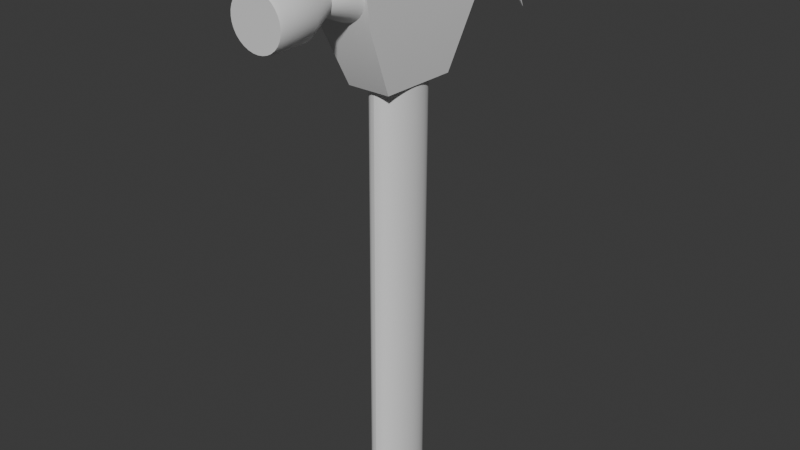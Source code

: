 # Source: hammer.blend  (saved by Blender 4.0.36; exported with 4.5.12 LTS)
import bpy
from mathutils import Matrix  # noqa: F401  (used for matrix-valued properties, if any)

bpy.ops.wm.read_factory_settings(use_empty=True)
scene = bpy.context.scene
scene.name = 'Scene'

# ---- collections
col_collection = bpy.data.collections.new('Collection'); scene.collection.children.link(col_collection)

# ---- materials (node trees are filled in below, after node groups)
mat_material = bpy.data.materials.new('Material')
mat_material.alpha_threshold = 0.0
mat_material.use_transparent_shadow = False
mat_material.roughness = 0.5
mat_material.line_color = (0.0, 0.0, 0.0, 1.0)

# ---- node groups
ng_auto_smooth = bpy.data.node_groups.new('Auto Smooth', 'GeometryNodeTree')
_s = ng_auto_smooth.interface.new_socket(name='Geometry', in_out='OUTPUT', socket_type='NodeSocketGeometry')
_s = ng_auto_smooth.interface.new_socket(name='Geometry', in_out='INPUT', socket_type='NodeSocketGeometry')
_s = ng_auto_smooth.interface.new_socket(name='Angle', in_out='INPUT', socket_type='NodeSocketFloat')
_s.subtype = 'ANGLE'
_s.min_value = 0.0
_s.max_value = 3.142
ng_auto_smooth.is_modifier = True
_N = ng_auto_smooth.nodes; _L = ng_auto_smooth.links
n0 = _N.new('NodeGroupOutput'); n0.name = 'Group Output'; n0.location = (480, -100)
n1 = _N.new('NodeGroupInput'); n1.name = 'Group Input'; n1.location = (-420, -300)
n2 = _N.new('NodeGroupInput'); n2.name = 'Group Input.001'; n2.location = (-60, -100)
n3 = _N.new('GeometryNodeSetShadeSmooth'); n3.name = 'Set Shade Smooth'; n3.location = (120, -100)
n3.domain = 'EDGE'
n4 = _N.new('GeometryNodeSetShadeSmooth'); n4.name = 'Set Shade Smooth.001'; n4.location = (300, -100)
n5 = _N.new('GeometryNodeInputMeshEdgeAngle'); n5.name = 'Edge Angle'; n5.location = (-420, -220)
n6 = _N.new('GeometryNodeInputEdgeSmooth'); n6.name = 'Is Edge Smooth'; n6.location = (-60, -160)
n7 = _N.new('GeometryNodeInputShadeSmooth'); n7.name = 'Is Face Smooth'; n7.location = (-240, -340)
n8 = _N.new('FunctionNodeBooleanMath'); n8.name = 'Boolean Math'; n8.location = (-60, -220)
n9 = _N.new('FunctionNodeCompare'); n9.name = 'Compare'; n9.location = (-240, -180)
n9.operation = 'LESS_EQUAL'
_L.new(n5.outputs[0], n9.inputs[0])
_L.new(n4.outputs[0], n0.inputs[0])
_L.new(n1.outputs[1], n9.inputs[1])
_L.new(n9.outputs[0], n8.inputs[0])
_L.new(n7.outputs[0], n8.inputs[1])
_L.new(n2.outputs[0], n3.inputs[0])
_L.new(n6.outputs[0], n3.inputs[1])
_L.new(n3.outputs[0], n4.inputs[0])
_L.new(n8.outputs[0], n3.inputs[2])
n0.is_active_output = True

# ---- material node trees
mat_material.use_nodes = True; mat_material.node_tree.nodes.clear()
_N = mat_material.node_tree.nodes; _L = mat_material.node_tree.links
n0 = _N.new('ShaderNodeOutputMaterial'); n0.name = 'Material Output'; n0.location = (300, 300)
n1 = _N.new('ShaderNodeBsdfPrincipled'); n1.name = 'Principled BSDF'; n1.location = (10, 300)
n1.inputs[3].default_value = 1.45
_L.new(n1.outputs[0], n0.inputs[0])
n0.is_active_output = True

# ---- world
world_world = bpy.data.worlds.new('World'); scene.world = world_world
world_world.use_nodes = True; world_world.node_tree.nodes.clear()
_N = world_world.node_tree.nodes; _L = world_world.node_tree.links
n0 = _N.new('ShaderNodeOutputWorld'); n0.name = 'World Output'; n0.location = (300, 300)
n1 = _N.new('ShaderNodeBackground'); n1.name = 'Background'; n1.location = (10, 300)
n1.inputs[0].default_value = (0.05088, 0.05088, 0.05088, 1.0)
_L.new(n1.outputs[0], n0.inputs[0])
n0.is_active_output = True
world_world.color = (0.05088, 0.05088, 0.05088)
world_world.use_sun_shadow = False
world_world.sun_shadow_jitter_overblur = 0.0

# ---- meshes
me_cylinder = bpy.data.meshes.new('Cylinder')
me_cylinder.from_pydata([(0.0, 0.1002, -0.1233), (-0.005102, 0.1002, 0.0664), (0.01954, 0.09826, -0.1233), (0.01445, 0.09826, 0.06648), (0.03834, 0.09255, -0.1233), (0.03325, 0.09255, 0.06657), (0.05566, 0.0833, -0.1233), (0.05058, 0.0833, 0.06664), (0.07084, 0.07084, -0.1233), (0.06576, 0.07084, 0.06671), (0.0833, 0.05566, -0.1233), (0.07823, 0.05566, 0.06676), (0.09255, 0.03834, -0.1233), (0.08749, 0.03834, 0.0668), (0.09826, 0.01954, -0.1233), (0.09319, 0.01954, 0.06683), (0.1002, 4.449e-17, -0.1233), (0.09512, -2.478e-09, 0.06684), (0.09826, -0.01954, -0.1233), (0.09319, -0.01954, 0.06683), (0.09255, -0.03834, -0.1233), (0.08749, -0.03834, 0.0668), (0.0833, -0.05566, -0.1233), (0.07823, -0.05566, 0.06676), (0.07084, -0.07084, -0.1233), (0.06576, -0.07084, 0.06671), (0.05566, -0.0833, -0.1233), (0.05058, -0.0833, 0.06664), (0.03834, -0.09255, -0.1233), (0.03325, -0.09255, 0.06657), (0.01954, -0.09826, -0.1233), (0.01445, -0.09826, 0.06648), (0.0, -0.1002, -0.1233), (-0.005102, -0.1002, 0.0664), (-0.01954, -0.09826, -0.1233), (-0.02465, -0.09826, 0.06631), (-0.03834, -0.09255, -0.1233), (-0.04345, -0.09255, 0.06623), (-0.05566, -0.0833, -0.1233), (-0.06078, -0.0833, 0.06616), (-0.07084, -0.07084, -0.1233), (-0.07597, -0.07084, 0.06609), (-0.0833, -0.05566, -0.1233), (-0.08843, -0.05566, 0.06603), (-0.09255, -0.03834, -0.1233), (-0.09769, -0.03834, 0.06599), (-0.09826, -0.01954, -0.1233), (-0.1034, -0.01954, 0.06597), (-0.1002, -4.449e-17, -0.1233), (-0.1053, -2.516e-09, 0.06596), (-0.09826, 0.01954, -0.1233), (-0.1034, 0.01954, 0.06597), (-0.09255, 0.03834, -0.1233), (-0.09769, 0.03834, 0.06599), (-0.0833, 0.05566, -0.1233), (-0.08843, 0.05566, 0.06603), (-0.07084, 0.07084, -0.1233), (-0.07597, 0.07084, 0.06609), (-0.05566, 0.0833, -0.1233), (-0.06078, 0.0833, 0.06616), (-0.03834, 0.09255, -0.1233), (-0.04345, 0.09255, 0.06623), (-0.01954, 0.09826, -0.1233), (-0.02465, 0.09826, 0.06631), (-0.002874, 0.05113, -0.03205), (0.007105, 0.05015, -0.032), (0.0167, 0.04724, -0.03196), (0.02554, 0.04251, -0.03192), (0.0333, 0.03616, -0.03189), (0.03966, 0.02841, -0.03186), (0.04438, 0.01957, -0.03184), (0.0473, 0.009975, -0.03183), (0.04828, -7.127e-10, -0.03182), (0.0473, -0.009975, -0.03183), (0.04438, -0.01957, -0.03184), (0.03966, -0.02841, -0.03186), (0.0333, -0.03616, -0.03189), (0.02554, -0.04251, -0.03192), (0.0167, -0.04724, -0.03196), (0.007105, -0.05015, -0.032), (-0.002874, -0.05113, -0.03205), (-0.01285, -0.05015, -0.03209), (-0.02245, -0.04724, -0.03213), (-0.03129, -0.04251, -0.03217), (-0.03904, -0.03616, -0.03221), (-0.04541, -0.02841, -0.03223), (-0.05013, -0.01957, -0.03225), (-0.05304, -0.009975, -0.03227), (-0.05403, -7.323e-10, -0.03227), (-0.05304, 0.009975, -0.03227), (-0.05013, 0.01957, -0.03225), (-0.04541, 0.02841, -0.03223), (-0.03904, 0.03616, -0.03221), (-0.03129, 0.04251, -0.03217), (-0.02245, 0.04724, -0.03213), (-0.01285, 0.05015, -0.03209), (0.01489, 0.09826, 0.1732), (-0.004658, 0.1002, 0.1731), (0.03369, 0.09255, 0.1733), (0.05102, 0.0833, 0.1734), (0.06621, 0.07084, 0.1734), (0.07867, 0.05566, 0.1735), (0.08793, 0.03834, 0.1735), (0.09364, 0.01954, 0.1736), (0.09556, -2.26e-09, 0.1736), (0.09364, -0.01954, 0.1736), (0.08793, -0.03834, 0.1735), (0.07867, -0.05566, 0.1735), (0.06621, -0.07084, 0.1734), (0.05102, -0.0833, 0.1734), (0.03369, -0.09255, 0.1733), (0.01489, -0.09826, 0.1732), (-0.004658, -0.1002, 0.1731), (-0.02421, -0.09826, 0.173), (-0.04301, -0.09255, 0.173), (-0.06034, -0.0833, 0.1729), (-0.07552, -0.07084, 0.1728), (-0.08799, -0.05566, 0.1728), (-0.09725, -0.03834, 0.1727), (-0.103, -0.01954, 0.1727), (-0.1049, -2.299e-09, 0.1727), (-0.103, 0.01954, 0.1727), (-0.09725, 0.03834, 0.1727), (-0.08799, 0.05566, 0.1728), (-0.07552, 0.07084, 0.1728), (-0.06034, 0.0833, 0.1729), (-0.04301, 0.09255, 0.173), (-0.02421, 0.09826, 0.173), (0.01386, 0.09335, 0.1876), (-0.004721, 0.09518, 0.1875), (0.03172, 0.08793, 0.1877), (0.04818, 0.07914, 0.1877), (0.06261, 0.0673, 0.1878), (0.07445, 0.05288, 0.1878), (0.08325, 0.03642, 0.1879), (0.08867, 0.01857, 0.1879), (0.0905, -2.087e-09, 0.1879), (0.08867, -0.01857, 0.1879), (0.08325, -0.03642, 0.1879), (0.07445, -0.05288, 0.1878), (0.06261, -0.0673, 0.1878), (0.04818, -0.07914, 0.1877), (0.03172, -0.08793, 0.1877), (0.01386, -0.09335, 0.1876), (-0.004721, -0.09518, 0.1875), (-0.0233, -0.09335, 0.1874), (-0.04116, -0.08793, 0.1873), (-0.05762, -0.07914, 0.1873), (-0.07205, -0.0673, 0.1872), (-0.08389, -0.05288, 0.1872), (-0.09269, -0.03642, 0.1871), (-0.09811, -0.01857, 0.1871), (-0.09994, -2.124e-09, 0.1871), (-0.09811, 0.01857, 0.1871), (-0.09269, 0.03642, 0.1871), (-0.08389, 0.05288, 0.1872), (-0.07205, 0.0673, 0.1872), (-0.05762, 0.07914, 0.1873), (-0.04116, 0.08793, 0.1873), (-0.0233, 0.09335, 0.1874), (0.09004, -0.1045, -0.5714), (-0.3545, -0.08551, -0.4675), (0.08809, -0.101, -0.1049), (-0.3468, -0.07997, -0.2088), (0.09004, 0.1038, -0.5714), (-0.3545, 0.08474, -0.4675), (0.09351, 0.09908, -0.1051), (-0.3468, 0.0792, -0.2088), (-0.1336, -0.1045, -0.5661), (-0.1024, 0.1038, -0.1181), (-0.1024, -0.1045, -0.1181), (-0.1336, 0.1038, -0.5661), (-0.3545, -0.0003848, -0.4675), (0.1039, -0.0003847, -0.1053), (-0.3468, -0.0003847, -0.2088), (0.09004, -0.0003848, -0.5714), (-0.1336, -0.0003848, -0.5661), (-0.1024, -0.0003847, -0.1181), (0.09004, -0.0003848, -0.5714), (0.09004, -0.1045, -0.5714), (-0.1336, -0.1045, -0.5661), (0.09004, 0.1038, -0.5714), (-0.1336, 0.1038, -0.5661), (-0.1336, -0.0003848, -0.5661), (-0.1542, 0.06206, -0.84), (-0.1753, 0.06206, -0.8313), (-0.1542, 0.04133, -0.84), (-0.1753, 0.04133, -0.8313), (0.09004, -0.0003848, -0.5714), (0.09004, -0.1045, -0.5714), (-0.1336, -0.1045, -0.5661), (-0.1336, -0.0003848, -0.5661), (-0.1541, -0.04175, -0.8395), (-0.1541, -0.06318, -0.8395), (-0.1754, -0.06318, -0.8306), (-0.1754, -0.04175, -0.8306), (-0.1232, -0.02107, -0.6991), (-0.1232, -0.08387, -0.6991), (-0.000672, -0.08387, -0.7062), (-0.000672, -0.02107, -0.7062), (-0.1231, 0.02047, -0.6995), (-0.0007506, 0.02047, -0.7064), (-0.0007506, 0.08292, -0.7064), (-0.1231, 0.08292, -0.6995), (-0.2539, 0.05208, -0.8864), (-0.2547, 0.05208, -0.886), (-0.2539, 0.05131, -0.8864), (-0.2547, 0.05131, -0.886), (-0.2539, -0.05207, -0.8858), (-0.2539, -0.05286, -0.8858), (-0.2547, -0.05286, -0.8854), (-0.2547, -0.05207, -0.8854)], [], [(64, 1, 3, 65), (65, 3, 5, 66), (66, 5, 7, 67), (67, 7, 9, 68), (68, 9, 11, 69), (69, 11, 13, 70), (70, 13, 15, 71), (71, 15, 17, 72), (72, 17, 19, 73), (73, 19, 21, 74), (74, 21, 23, 75), (75, 23, 25, 76), (76, 25, 27, 77), (77, 27, 29, 78), (78, 29, 31, 79), (79, 31, 33, 80), (80, 33, 35, 81), (81, 35, 37, 82), (82, 37, 39, 83), (83, 39, 41, 84), (84, 41, 43, 85), (85, 43, 45, 86), (86, 45, 47, 87), (87, 47, 49, 88), (88, 49, 51, 89), (89, 51, 53, 90), (90, 53, 55, 91), (91, 55, 57, 92), (92, 57, 59, 93), (93, 59, 61, 94), (35, 33, 112, 113), (94, 61, 63, 95), (95, 63, 1, 64), (0, 2, 4, 6, 8, 10, 12, 14, 16, 18, 20, 22, 24, 26, 28, 30, 32, 34, 36, 38, 40, 42, 44, 46, 48, 50, 52, 54, 56, 58, 60, 62), (62, 95, 64, 0), (60, 94, 95, 62), (58, 93, 94, 60), (56, 92, 93, 58), (54, 91, 92, 56), (52, 90, 91, 54), (50, 89, 90, 52), (48, 88, 89, 50), (46, 87, 88, 48), (44, 86, 87, 46), (42, 85, 86, 44), (40, 84, 85, 42), (38, 83, 84, 40), (36, 82, 83, 38), (34, 81, 82, 36), (32, 80, 81, 34), (30, 79, 80, 32), (28, 78, 79, 30), (26, 77, 78, 28), (24, 76, 77, 26), (22, 75, 76, 24), (20, 74, 75, 22), (18, 73, 74, 20), (16, 72, 73, 18), (14, 71, 72, 16), (12, 70, 71, 14), (10, 69, 70, 12), (8, 68, 69, 10), (6, 67, 68, 8), (4, 66, 67, 6), (2, 65, 66, 4), (0, 64, 65, 2), (121, 120, 152, 153), (53, 51, 121, 122), (9, 7, 99, 100), (27, 25, 108, 109), (45, 43, 117, 118), (63, 61, 126, 127), (19, 17, 104, 105), (37, 35, 113, 114), (55, 53, 122, 123), (11, 9, 100, 101), (29, 27, 109, 110), (47, 45, 118, 119), (3, 1, 97, 96), (1, 63, 127, 97), (21, 19, 105, 106), (39, 37, 114, 115), (57, 55, 123, 124), (13, 11, 101, 102), (31, 29, 110, 111), (49, 47, 119, 120), (5, 3, 96, 98), (23, 21, 106, 107), (41, 39, 115, 116), (59, 57, 124, 125), (15, 13, 102, 103), (33, 31, 111, 112), (51, 49, 120, 121), (7, 5, 98, 99), (25, 23, 107, 108), (43, 41, 116, 117), (61, 59, 125, 126), (17, 15, 103, 104), (128, 129, 159, 158, 157, 156, 155, 154, 153, 152, 151, 150, 149, 148, 147, 146, 145, 144, 143, 142, 141, 140, 139, 138, 137, 136, 135, 134, 133, 132, 131, 130), (108, 107, 139, 140), (122, 121, 153, 154), (109, 108, 140, 141), (123, 122, 154, 155), (110, 109, 141, 142), (96, 97, 129, 128), (124, 123, 155, 156), (111, 110, 142, 143), (98, 96, 128, 130), (125, 124, 156, 157), (112, 111, 143, 144), (99, 98, 130, 131), (126, 125, 157, 158), (113, 112, 144, 145), (100, 99, 131, 132), (127, 126, 158, 159), (114, 113, 145, 146), (101, 100, 132, 133), (97, 127, 159, 129), (115, 114, 146, 147), (102, 101, 133, 134), (116, 115, 147, 148), (103, 102, 134, 135), (117, 116, 148, 149), (104, 103, 135, 136), (118, 117, 149, 150), (105, 104, 136, 137), (119, 118, 150, 151), (106, 105, 137, 138), (120, 119, 151, 152), (107, 106, 138, 139), (175, 164, 166, 173), (177, 173, 166, 169), (169, 166, 164, 171), (172, 161, 163, 174), (168, 160, 162, 170), (164, 175, 178, 181), (172, 176, 168, 161), (161, 168, 170, 163), (167, 169, 171, 165), (174, 177, 169, 167), (163, 170, 177, 174), (165, 171, 176, 172), (168, 176, 183, 180), (165, 172, 174, 167), (170, 162, 173, 177), (160, 175, 173, 162), (183, 178, 188, 191), (201, 200, 187, 186), (160, 168, 180, 179), (175, 160, 179, 178), (171, 164, 181, 182), (176, 171, 182, 183), (186, 187, 207, 206), (202, 201, 186, 184), (203, 202, 184, 185), (200, 203, 185, 187), (197, 196, 195, 194), (178, 179, 189, 188), (180, 183, 191, 190), (179, 180, 190, 189), (192, 193, 209, 208), (199, 198, 193, 192), (196, 199, 192, 195), (198, 197, 194, 193), (189, 190, 197, 198), (191, 188, 199, 196), (188, 189, 198, 199), (190, 191, 196, 197), (183, 182, 203, 200), (182, 181, 202, 203), (181, 178, 201, 202), (178, 183, 200, 201), (205, 204, 206, 207), (211, 208, 209, 210), (184, 186, 206, 204), (195, 192, 208, 211), (193, 194, 210, 209), (187, 185, 205, 207), (185, 184, 204, 205), (194, 195, 211, 210)])
me_cylinder.polygons.foreach_set('use_smooth', [True] * 180)
_uv = me_cylinder.uv_layers.new(name='UVMap')
_uv.uv.foreach_set('vector', [1.0, 0.75, 1.0, 1.0, 0.9688, 1.0, 0.9688, 0.75, 0.9688, 0.75, 0.9688, 1.0, 0.9375, 1.0, 0.9375, 0.75, 0.9375, 0.75, 0.9375, 1.0, 0.9062, 1.0, 0.9062, 0.75, 0.9062, 0.75, 0.9062, 1.0, 0.875, 1.0, 0.875, 0.75, 0.875, 0.75, 0.875, 1.0, 0.8438, 1.0, 0.8438, 0.75, 0.8438, 0.75, 0.8438, 1.0, 0.8125, 1.0, 0.8125, 0.75, 0.8125, 0.75, 0.8125, 1.0, 0.7812, 1.0, 0.7812, 0.75, 0.7812, 0.75, 0.7812, 1.0, 0.75, 1.0, 0.75, 0.75, 0.75, 0.75, 0.75, 1.0, 0.7188, 1.0, 0.7188, 0.75, 0.7188, 0.75, 0.7188, 1.0, 0.6875, 1.0, 0.6875, 0.75, 0.6875, 0.75, 0.6875, 1.0, 0.6562, 1.0, 0.6562, 0.75, 0.6562, 0.75, 0.6562, 1.0, 0.625, 1.0, 0.625, 0.75, 0.625, 0.75, 0.625, 1.0, 0.5938, 1.0, 0.5938, 0.75, 0.5938, 0.75, 0.5938, 1.0, 0.5625, 1.0, 0.5625, 0.75, 0.5625, 0.75, 0.5625, 1.0, 0.5312, 1.0, 0.5312, 0.75, 0.5312, 0.75, 0.5312, 1.0, 0.5, 1.0, 0.5, 0.75, 0.5, 0.75, 0.5, 1.0, 0.4688, 1.0, 0.4688, 0.75, 0.4688, 0.75, 0.4688, 1.0, 0.4375, 1.0, 0.4375, 0.75, 0.4375, 0.75, 0.4375, 1.0, 0.4062, 1.0, 0.4062, 0.75, 0.4062, 0.75, 0.4062, 1.0, 0.375, 1.0, 0.375, 0.75, 0.375, 0.75, 0.375, 1.0, 0.3438, 1.0, 0.3438, 0.75, 0.3438, 0.75, 0.3438, 1.0, 0.3125, 1.0, 0.3125, 0.75, 0.3125, 0.75, 0.3125, 1.0, 0.2812, 1.0, 0.2812, 0.75, 0.2812, 0.75, 0.2812, 1.0, 0.25, 1.0, 0.25, 0.75, 0.25, 0.75, 0.25, 1.0, 0.2188, 1.0, 0.2188, 0.75, 0.2188, 0.75, 0.2188, 1.0, 0.1875, 1.0, 0.1875, 0.75, 0.1875, 0.75, 0.1875, 1.0, 0.1562, 1.0, 0.1562, 0.75, 0.1562, 0.75, 0.1562, 1.0, 0.125, 1.0, 0.125, 0.75, 0.125, 0.75, 0.125, 1.0, 0.09375, 1.0, 0.09375, 0.75, 0.09375, 0.75, 0.09375, 1.0, 0.0625, 1.0, 0.0625, 0.75, 0.4688, 1.0, 0.5, 1.0, 0.5, 1.0, 0.4688, 1.0, 0.0625, 0.75, 0.0625, 1.0, 0.03125, 1.0, 0.03125, 0.75, 0.03125, 0.75, 0.03125, 1.0, 0.0, 1.0, 0.0, 0.75, 0.75, 0.49, 0.7968, 0.4854, 0.8418, 0.4717, 0.8833, 0.4496, 0.9197, 0.4197, 0.9496, 0.3833, 0.9717, 0.3418, 0.9854, 0.2968, 0.99, 0.25, 0.9854, 0.2032, 0.9717, 0.1582, 0.9496, 0.1167, 0.9197, 0.08029, 0.8833, 0.05045, 0.8418, 0.02827, 0.7968, 0.01461, 0.75, 0.01, 0.7032, 0.01461, 0.6582, 0.02827, 0.6167, 0.05045, 0.5803, 0.08029, 0.5504, 0.1167, 0.5283, 0.1582, 0.5146, 0.2032, 0.51, 0.25, 0.5146, 0.2968, 0.5283, 0.3418, 0.5504, 0.3833, 0.5803, 0.4197, 0.6167, 0.4496, 0.6582, 0.4717, 0.7032, 0.4854, 0.03125, 0.5, 0.03125, 0.75, 0.0, 0.75, 0.0, 0.5, 0.0625, 0.5, 0.0625, 0.75, 0.03125, 0.75, 0.03125, 0.5, 0.09375, 0.5, 0.09375, 0.75, 0.0625, 0.75, 0.0625, 0.5, 0.125, 0.5, 0.125, 0.75, 0.09375, 0.75, 0.09375, 0.5, 0.1562, 0.5, 0.1562, 0.75, 0.125, 0.75, 0.125, 0.5, 0.1875, 0.5, 0.1875, 0.75, 0.1562, 0.75, 0.1562, 0.5, 0.2188, 0.5, 0.2188, 0.75, 0.1875, 0.75, 0.1875, 0.5, 0.25, 0.5, 0.25, 0.75, 0.2188, 0.75, 0.2188, 0.5, 0.2812, 0.5, 0.2812, 0.75, 0.25, 0.75, 0.25, 0.5, 0.3125, 0.5, 0.3125, 0.75, 0.2812, 0.75, 0.2812, 0.5, 0.3438, 0.5, 0.3438, 0.75, 0.3125, 0.75, 0.3125, 0.5, 0.375, 0.5, 0.375, 0.75, 0.3438, 0.75, 0.3438, 0.5, 0.4062, 0.5, 0.4062, 0.75, 0.375, 0.75, 0.375, 0.5, 0.4375, 0.5, 0.4375, 0.75, 0.4062, 0.75, 0.4062, 0.5, 0.4688, 0.5, 0.4688, 0.75, 0.4375, 0.75, 0.4375, 0.5, 0.5, 0.5, 0.5, 0.75, 0.4688, 0.75, 0.4688, 0.5, 0.5312, 0.5, 0.5312, 0.75, 0.5, 0.75, 0.5, 0.5, 0.5625, 0.5, 0.5625, 0.75, 0.5312, 0.75, 0.5312, 0.5, 0.5938, 0.5, 0.5938, 0.75, 0.5625, 0.75, 0.5625, 0.5, 0.625, 0.5, 0.625, 0.75, 0.5938, 0.75, 0.5938, 0.5, 0.6562, 0.5, 0.6562, 0.75, 0.625, 0.75, 0.625, 0.5, 0.6875, 0.5, 0.6875, 0.75, 0.6562, 0.75, 0.6562, 0.5, 0.7188, 0.5, 0.7188, 0.75, 0.6875, 0.75, 0.6875, 0.5, 0.75, 0.5, 0.75, 0.75, 0.7188, 0.75, 0.7188, 0.5, 0.7812, 0.5, 0.7812, 0.75, 0.75, 0.75, 0.75, 0.5, 0.8125, 0.5, 0.8125, 0.75, 0.7812, 0.75, 0.7812, 0.5, 0.8438, 0.5, 0.8438, 0.75, 0.8125, 0.75, 0.8125, 0.5, 0.875, 0.5, 0.875, 0.75, 0.8438, 0.75, 0.8438, 0.5, 0.9062, 0.5, 0.9062, 0.75, 0.875, 0.75, 0.875, 0.5, 0.9375, 0.5, 0.9375, 0.75, 0.9062, 0.75, 0.9062, 0.5, 0.9688, 0.5, 0.9688, 0.75, 0.9375, 0.75, 0.9375, 0.5, 1.0, 0.5, 1.0, 0.75, 0.9688, 0.75, 0.9688, 0.5, 0.2188, 1.0, 0.25, 1.0, 0.25, 1.0, 0.2188, 1.0, 0.1875, 1.0, 0.2188, 1.0, 0.2188, 1.0, 0.1875, 1.0, 0.875, 1.0, 0.9062, 1.0, 0.9062, 1.0, 0.875, 1.0, 0.5938, 1.0, 0.625, 1.0, 0.625, 1.0, 0.5938, 1.0, 0.3125, 1.0, 0.3438, 1.0, 0.3438, 1.0, 0.3125, 1.0, 0.03125, 1.0, 0.0625, 1.0, 0.0625, 1.0, 0.03125, 1.0, 0.7188, 1.0, 0.75, 1.0, 0.75, 1.0, 0.7188, 1.0, 0.4375, 1.0, 0.4688, 1.0, 0.4688, 1.0, 0.4375, 1.0, 0.1562, 1.0, 0.1875, 1.0, 0.1875, 1.0, 0.1562, 1.0, 0.8438, 1.0, 0.875, 1.0, 0.875, 1.0, 0.8438, 1.0, 0.5625, 1.0, 0.5938, 1.0, 0.5938, 1.0, 0.5625, 1.0, 0.2812, 1.0, 0.3125, 1.0, 0.3125, 1.0, 0.2812, 1.0, 0.9688, 1.0, 1.0, 1.0, 1.0, 1.0, 0.9688, 1.0, 0.0, 1.0, 0.03125, 1.0, 0.03125, 1.0, 0.0, 1.0, 0.6875, 1.0, 0.7188, 1.0, 0.7188, 1.0, 0.6875, 1.0, 0.4062, 1.0, 0.4375, 1.0, 0.4375, 1.0, 0.4062, 1.0, 0.125, 1.0, 0.1562, 1.0, 0.1562, 1.0, 0.125, 1.0, 0.8125, 1.0, 0.8438, 1.0, 0.8438, 1.0, 0.8125, 1.0, 0.5312, 1.0, 0.5625, 1.0, 0.5625, 1.0, 0.5312, 1.0, 0.25, 1.0, 0.2812, 1.0, 0.2812, 1.0, 0.25, 1.0, 0.9375, 1.0, 0.9688, 1.0, 0.9688, 1.0, 0.9375, 1.0, 0.6562, 1.0, 0.6875, 1.0, 0.6875, 1.0, 0.6562, 1.0, 0.375, 1.0, 0.4062, 1.0, 0.4062, 1.0, 0.375, 1.0, 0.09375, 1.0, 0.125, 1.0, 0.125, 1.0, 0.09375, 1.0, 0.7812, 1.0, 0.8125, 1.0, 0.8125, 1.0, 0.7812, 1.0, 0.5, 1.0, 0.5312, 1.0, 0.5312, 1.0, 0.5, 1.0, 0.2188, 1.0, 0.25, 1.0, 0.25, 1.0, 0.2188, 1.0, 0.9062, 1.0, 0.9375, 1.0, 0.9375, 1.0, 0.9062, 1.0, 0.625, 1.0, 0.6562, 1.0, 0.6562, 1.0, 0.625, 1.0, 0.3438, 1.0, 0.375, 1.0, 0.375, 1.0, 0.3438, 1.0, 0.0625, 1.0, 0.09375, 1.0, 0.09375, 1.0, 0.0625, 1.0, 0.75, 1.0, 0.7812, 1.0, 0.7812, 1.0, 0.75, 1.0, 0.2968, 0.4854, 0.25, 0.49, 0.2032, 0.4854, 0.1582, 0.4717, 0.1167, 0.4496, 0.08029, 0.4197, 0.05045, 0.3833, 0.02827, 0.3418, 0.01461, 0.2968, 0.01, 0.25, 0.01461, 0.2032, 0.02827, 0.1582, 0.05045, 0.1167, 0.08029, 0.08029, 0.1167, 0.05045, 0.1582, 0.02827, 0.2032, 0.01461, 0.25, 0.01, 0.2968, 0.01461, 0.3418, 0.02827, 0.3833, 0.05045, 0.4197, 0.08029, 0.4496, 0.1167, 0.4717, 0.1582, 0.4854, 0.2032, 0.49, 0.25, 0.4854, 0.2968, 0.4717, 0.3418, 0.4496, 0.3833, 0.4197, 0.4197, 0.3833, 0.4496, 0.3418, 0.4717, 0.625, 1.0, 0.6562, 1.0, 0.6562, 1.0, 0.625, 1.0, 0.1875, 1.0, 0.2188, 1.0, 0.2188, 1.0, 0.1875, 1.0, 0.5938, 1.0, 0.625, 1.0, 0.625, 1.0, 0.5938, 1.0, 0.1562, 1.0, 0.1875, 1.0, 0.1875, 1.0, 0.1562, 1.0, 0.5625, 1.0, 0.5938, 1.0, 0.5938, 1.0, 0.5625, 1.0, 0.9688, 1.0, 1.0, 1.0, 1.0, 1.0, 0.9688, 1.0, 0.125, 1.0, 0.1562, 1.0, 0.1562, 1.0, 0.125, 1.0, 0.5312, 1.0, 0.5625, 1.0, 0.5625, 1.0, 0.5312, 1.0, 0.9375, 1.0, 0.9688, 1.0, 0.9688, 1.0, 0.9375, 1.0, 0.09375, 1.0, 0.125, 1.0, 0.125, 1.0, 0.09375, 1.0, 0.5, 1.0, 0.5312, 1.0, 0.5312, 1.0, 0.5, 1.0, 0.9062, 1.0, 0.9375, 1.0, 0.9375, 1.0, 0.9062, 1.0, 0.0625, 1.0, 0.09375, 1.0, 0.09375, 1.0, 0.0625, 1.0, 0.4688, 1.0, 0.5, 1.0, 0.5, 1.0, 0.4688, 1.0, 0.875, 1.0, 0.9062, 1.0, 0.9062, 1.0, 0.875, 1.0, 0.03125, 1.0, 0.0625, 1.0, 0.0625, 1.0, 0.03125, 1.0, 0.4375, 1.0, 0.4688, 1.0, 0.4688, 1.0, 0.4375, 1.0, 0.8438, 1.0, 0.875, 1.0, 0.875, 1.0, 0.8438, 1.0, 0.0, 1.0, 0.03125, 1.0, 0.03125, 1.0, 0.0, 1.0, 0.4062, 1.0, 0.4375, 1.0, 0.4375, 1.0, 0.4062, 1.0, 0.8125, 1.0, 0.8438, 1.0, 0.8438, 1.0, 0.8125, 1.0, 0.375, 1.0, 0.4062, 1.0, 0.4062, 1.0, 0.375, 1.0, 0.7812, 1.0, 0.8125, 1.0, 0.8125, 1.0, 0.7812, 1.0, 0.3438, 1.0, 0.375, 1.0, 0.375, 1.0, 0.3438, 1.0, 0.75, 1.0, 0.7812, 1.0, 0.7812, 1.0, 0.75, 1.0, 0.3125, 1.0, 0.3438, 1.0, 0.3438, 1.0, 0.3125, 1.0, 0.7188, 1.0, 0.75, 1.0, 0.75, 1.0, 0.7188, 1.0, 0.2812, 1.0, 0.3125, 1.0, 0.3125, 1.0, 0.2812, 1.0, 0.6875, 1.0, 0.7188, 1.0, 0.7188, 1.0, 0.6875, 1.0, 0.25, 1.0, 0.2812, 1.0, 0.2812, 1.0, 0.25, 1.0, 0.6562, 1.0, 0.6875, 1.0, 0.6875, 1.0, 0.6562, 1.0, 0.75, 0.5, 0.875, 0.5, 0.875, 0.75, 0.75, 0.75, 0.5, 0.875, 0.625, 0.875, 0.625, 1.0, 0.5, 1.0, 0.5, 0.0, 0.625, 0.0, 0.625, 0.25, 0.5, 0.25, 0.25, 0.5, 0.375, 0.5, 0.375, 0.75, 0.25, 0.75, 0.5, 0.5, 0.625, 0.5, 0.625, 0.75, 0.5, 0.75, 0.875, 0.5, 0.75, 0.5, 0.75, 0.5, 0.875, 0.5, 0.375, 0.375, 0.5, 0.375, 0.5, 0.5, 0.375, 0.5, 0.375, 0.5, 0.5, 0.5, 0.5, 0.75, 0.375, 0.75, 0.375, 0.0, 0.5, 0.0, 0.5, 0.25, 0.375, 0.25, 0.375, 0.875, 0.5, 0.875, 0.5, 1.0, 0.375, 1.0, 0.375, 0.75, 0.5, 0.75, 0.5, 0.875, 0.375, 0.875, 0.375, 0.25, 0.5, 0.25, 0.5, 0.375, 0.375, 0.375, 0.5, 0.5, 0.5, 0.375, 0.5, 0.375, 0.5, 0.5, 0.125, 0.5, 0.25, 0.5, 0.25, 0.75, 0.125, 0.75, 0.5, 0.75, 0.625, 0.75, 0.625, 0.875, 0.5, 0.875, 0.625, 0.5, 0.75, 0.5, 0.75, 0.75, 0.625, 0.75, 0.5, 0.375, 0.625, 0.375, 0.625, 0.375, 0.5, 0.375, 0.625, 0.375, 0.5, 0.375, 0.5, 0.375, 0.625, 0.375, 0.625, 0.5, 0.5, 0.5, 0.5, 0.5, 0.625, 0.5, 0.75, 0.5, 0.625, 0.5, 0.625, 0.5, 0.75, 0.5, 0.5, 0.25, 0.625, 0.25, 0.625, 0.25, 0.5, 0.25, 0.5, 0.375, 0.5, 0.25, 0.5, 0.25, 0.5, 0.375, 0.625, 0.375, 0.5, 0.375, 0.5, 0.375, 0.625, 0.375, 0.875, 0.5, 0.75, 0.5, 0.75, 0.5, 0.875, 0.5, 0.5, 0.25, 0.625, 0.25, 0.625, 0.25, 0.5, 0.25, 0.5, 0.375, 0.5, 0.25, 0.5, 0.25, 0.5, 0.375, 0.5, 0.5, 0.5, 0.375, 0.5, 0.375, 0.5, 0.5, 0.75, 0.5, 0.625, 0.5, 0.625, 0.5, 0.75, 0.5, 0.5, 0.5, 0.5, 0.375, 0.5, 0.375, 0.5, 0.5, 0.625, 0.5, 0.5, 0.5, 0.5, 0.5, 0.625, 0.5, 0.75, 0.5, 0.625, 0.5, 0.625, 0.5, 0.75, 0.5, 0.75, 0.5, 0.625, 0.5, 0.625, 0.5, 0.75, 0.5, 0.5, 0.375, 0.625, 0.375, 0.625, 0.375, 0.5, 0.375, 0.625, 0.5, 0.5, 0.5, 0.5, 0.5, 0.625, 0.5, 0.625, 0.5, 0.5, 0.5, 0.5, 0.5, 0.625, 0.5, 0.5, 0.375, 0.625, 0.375, 0.625, 0.375, 0.5, 0.375, 0.75, 0.5, 0.625, 0.5, 0.625, 0.5, 0.75, 0.5, 0.5, 0.5, 0.5, 0.375, 0.5, 0.375, 0.5, 0.5, 0.5, 0.375, 0.5, 0.25, 0.5, 0.25, 0.5, 0.375, 0.5, 0.25, 0.625, 0.25, 0.625, 0.25, 0.5, 0.25, 0.875, 0.5, 0.75, 0.5, 0.75, 0.5, 0.875, 0.5, 0.625, 0.375, 0.5, 0.375, 0.5, 0.375, 0.625, 0.375, 0.5, 0.25, 0.625, 0.25, 0.625, 0.375, 0.5, 0.375, 0.5, 0.375, 0.625, 0.375, 0.625, 0.5, 0.5, 0.5, 0.875, 0.5, 0.75, 0.5, 0.75, 0.5, 0.875, 0.5, 0.5, 0.375, 0.625, 0.375, 0.625, 0.375, 0.5, 0.375, 0.625, 0.5, 0.5, 0.5, 0.5, 0.5, 0.625, 0.5, 0.5, 0.375, 0.5, 0.25, 0.5, 0.25, 0.5, 0.375, 0.5, 0.25, 0.625, 0.25, 0.625, 0.25, 0.5, 0.25, 0.5, 0.5, 0.5, 0.375, 0.5, 0.375, 0.5, 0.5])
me_cylinder.materials.append(mat_material)
me_cylinder.update()
me_cylinder_001 = bpy.data.meshes.new('Cylinder.001')
me_cylinder_001.from_pydata([(7.096e-16, 0.1258, -0.2818), (5.845e-16, 0.1258, 0.2818), (0.009103, 0.1233, -0.2818), (0.009103, 0.1233, 0.2818), (0.01786, 0.1162, -0.2818), (0.01786, 0.1162, 0.2818), (0.02592, 0.1046, -0.2818), (0.02592, 0.1046, 0.2818), (0.03299, 0.08893, -0.2818), (0.03299, 0.08893, 0.2818), (0.0388, 0.06987, -0.2818), (0.0388, 0.06987, 0.2818), (0.04311, 0.04813, -0.2818), (0.04311, 0.04813, 0.2818), (0.04576, 0.02454, -0.2818), (0.04576, 0.02454, 0.2818), (0.04666, 7.423e-17, -0.2818), (0.04666, 7.423e-17, 0.2818), (0.04576, -0.02454, -0.2818), (0.04576, -0.02454, 0.2818), (0.04311, -0.04813, -0.2818), (0.04311, -0.04813, 0.2818), (0.0388, -0.06987, -0.2818), (0.0388, -0.06987, 0.2818), (0.03299, -0.08893, -0.2818), (0.03299, -0.08893, 0.2818), (0.02592, -0.1046, -0.2818), (0.02592, -0.1046, 0.2818), (0.01786, -0.1162, -0.2818), (0.01786, -0.1162, 0.2818), (0.009103, -0.1233, -0.2818), (0.009103, -0.1233, 0.2818), (-5.845e-16, -0.1258, -0.2818), (-7.096e-16, -0.1258, 0.2818), (-0.009103, -0.1233, -0.2818), (-0.009103, -0.1233, 0.2818), (-0.01786, -0.1162, -0.2818), (-0.01786, -0.1162, 0.2818), (-0.02592, -0.1046, -0.2818), (-0.02592, -0.1046, 0.2818), (-0.03299, -0.08893, -0.2818), (-0.03299, -0.08893, 0.2818), (-0.0388, -0.06987, -0.2818), (-0.0388, -0.06987, 0.2818), (-0.04311, -0.04813, -0.2818), (-0.04311, -0.04813, 0.2818), (-0.04576, -0.02454, -0.2818), (-0.04576, -0.02454, 0.2818), (-0.04666, -7.423e-17, -0.2818), (-0.04666, -7.423e-17, 0.2818), (-0.04576, 0.02454, -0.2818), (-0.04576, 0.02454, 0.2818), (-0.04311, 0.04813, -0.2818), (-0.04311, 0.04813, 0.2818), (-0.0388, 0.06987, -0.2818), (-0.0388, 0.06987, 0.2818), (-0.03299, 0.08893, -0.2818), (-0.03299, 0.08893, 0.2818), (-0.02592, 0.1046, -0.2818), (-0.02592, 0.1046, 0.2818), (-0.01786, 0.1162, -0.2818), (-0.01786, 0.1162, 0.2818), (-0.009103, 0.1233, -0.2818), (-0.009103, 0.1233, 0.2818)], [], [(0, 1, 3, 2), (2, 3, 5, 4), (4, 5, 7, 6), (6, 7, 9, 8), (8, 9, 11, 10), (10, 11, 13, 12), (12, 13, 15, 14), (14, 15, 17, 16), (16, 17, 19, 18), (18, 19, 21, 20), (20, 21, 23, 22), (22, 23, 25, 24), (24, 25, 27, 26), (26, 27, 29, 28), (28, 29, 31, 30), (30, 31, 33, 32), (32, 33, 35, 34), (34, 35, 37, 36), (36, 37, 39, 38), (38, 39, 41, 40), (40, 41, 43, 42), (42, 43, 45, 44), (44, 45, 47, 46), (46, 47, 49, 48), (48, 49, 51, 50), (50, 51, 53, 52), (52, 53, 55, 54), (54, 55, 57, 56), (56, 57, 59, 58), (58, 59, 61, 60), (3, 1, 63, 61, 59, 57, 55, 53, 51, 49, 47, 45, 43, 41, 39, 37, 35, 33, 31, 29, 27, 25, 23, 21, 19, 17, 15, 13, 11, 9, 7, 5), (60, 61, 63, 62), (62, 63, 1, 0), (0, 2, 4, 6, 8, 10, 12, 14, 16, 18, 20, 22, 24, 26, 28, 30, 32, 34, 36, 38, 40, 42, 44, 46, 48, 50, 52, 54, 56, 58, 60, 62)])
me_cylinder_001.polygons.foreach_set('use_smooth', [True] * 34)
_uv = me_cylinder_001.uv_layers.new(name='UVMap')
_uv.uv.foreach_set('vector', [1.0, 0.5, 1.0, 1.0, 0.9688, 1.0, 0.9688, 0.5, 0.9688, 0.5, 0.9688, 1.0, 0.9375, 1.0, 0.9375, 0.5, 0.9375, 0.5, 0.9375, 1.0, 0.9062, 1.0, 0.9062, 0.5, 0.9062, 0.5, 0.9062, 1.0, 0.875, 1.0, 0.875, 0.5, 0.875, 0.5, 0.875, 1.0, 0.8438, 1.0, 0.8438, 0.5, 0.8438, 0.5, 0.8438, 1.0, 0.8125, 1.0, 0.8125, 0.5, 0.8125, 0.5, 0.8125, 1.0, 0.7812, 1.0, 0.7812, 0.5, 0.7812, 0.5, 0.7812, 1.0, 0.75, 1.0, 0.75, 0.5, 0.75, 0.5, 0.75, 1.0, 0.7188, 1.0, 0.7188, 0.5, 0.7188, 0.5, 0.7188, 1.0, 0.6875, 1.0, 0.6875, 0.5, 0.6875, 0.5, 0.6875, 1.0, 0.6562, 1.0, 0.6562, 0.5, 0.6562, 0.5, 0.6562, 1.0, 0.625, 1.0, 0.625, 0.5, 0.625, 0.5, 0.625, 1.0, 0.5938, 1.0, 0.5938, 0.5, 0.5938, 0.5, 0.5938, 1.0, 0.5625, 1.0, 0.5625, 0.5, 0.5625, 0.5, 0.5625, 1.0, 0.5312, 1.0, 0.5312, 0.5, 0.5312, 0.5, 0.5312, 1.0, 0.5, 1.0, 0.5, 0.5, 0.5, 0.5, 0.5, 1.0, 0.4688, 1.0, 0.4688, 0.5, 0.4688, 0.5, 0.4688, 1.0, 0.4375, 1.0, 0.4375, 0.5, 0.4375, 0.5, 0.4375, 1.0, 0.4062, 1.0, 0.4062, 0.5, 0.4062, 0.5, 0.4062, 1.0, 0.375, 1.0, 0.375, 0.5, 0.375, 0.5, 0.375, 1.0, 0.3438, 1.0, 0.3438, 0.5, 0.3438, 0.5, 0.3438, 1.0, 0.3125, 1.0, 0.3125, 0.5, 0.3125, 0.5, 0.3125, 1.0, 0.2812, 1.0, 0.2812, 0.5, 0.2812, 0.5, 0.2812, 1.0, 0.25, 1.0, 0.25, 0.5, 0.25, 0.5, 0.25, 1.0, 0.2188, 1.0, 0.2188, 0.5, 0.2188, 0.5, 0.2188, 1.0, 0.1875, 1.0, 0.1875, 0.5, 0.1875, 0.5, 0.1875, 1.0, 0.1562, 1.0, 0.1562, 0.5, 0.1562, 0.5, 0.1562, 1.0, 0.125, 1.0, 0.125, 0.5, 0.125, 0.5, 0.125, 1.0, 0.09375, 1.0, 0.09375, 0.5, 0.09375, 0.5, 0.09375, 1.0, 0.0625, 1.0, 0.0625, 0.5, 0.2968, 0.4854, 0.25, 0.49, 0.2032, 0.4854, 0.1582, 0.4717, 0.1167, 0.4496, 0.08029, 0.4197, 0.05045, 0.3833, 0.02827, 0.3418, 0.01461, 0.2968, 0.01, 0.25, 0.01461, 0.2032, 0.02827, 0.1582, 0.05045, 0.1167, 0.08029, 0.08029, 0.1167, 0.05045, 0.1582, 0.02827, 0.2032, 0.01461, 0.25, 0.01, 0.2968, 0.01461, 0.3418, 0.02827, 0.3833, 0.05045, 0.4197, 0.08029, 0.4496, 0.1167, 0.4717, 0.1582, 0.4854, 0.2032, 0.49, 0.25, 0.4854, 0.2968, 0.4717, 0.3418, 0.4496, 0.3833, 0.4197, 0.4197, 0.3833, 0.4496, 0.3418, 0.4717, 0.0625, 0.5, 0.0625, 1.0, 0.03125, 1.0, 0.03125, 0.5, 0.03125, 0.5, 0.03125, 1.0, 0.0, 1.0, 0.0, 0.5, 0.75, 0.49, 0.7968, 0.4854, 0.8418, 0.4717, 0.8833, 0.4496, 0.9197, 0.4197, 0.9496, 0.3833, 0.9717, 0.3418, 0.9854, 0.2968, 0.99, 0.25, 0.9854, 0.2032, 0.9717, 0.1582, 0.9496, 0.1167, 0.9197, 0.08029, 0.8833, 0.05045, 0.8418, 0.02827, 0.7968, 0.01461, 0.75, 0.01, 0.7032, 0.01461, 0.6582, 0.02827, 0.6167, 0.05045, 0.5803, 0.08029, 0.5504, 0.1167, 0.5283, 0.1582, 0.5146, 0.2032, 0.51, 0.25, 0.5146, 0.2968, 0.5283, 0.3418, 0.5504, 0.3833, 0.5803, 0.4197, 0.6167, 0.4496, 0.6582, 0.4717, 0.7032, 0.4854])
me_cylinder_001.update()

# ---- objects
ob_cylinder = bpy.data.objects.new('Cylinder', me_cylinder)
ob_cylinder_001 = bpy.data.objects.new('Cylinder.001', me_cylinder_001)

# ---- transforms, parenting, visibility, modifiers, constraints
ob_cylinder.location = (-0.0003466, -0.3564, 0.1425)
ob_cylinder.rotation_euler = (-1.048e-07, -1.597, 1.571)
ob_cylinder.scale = (0.8683, 0.9009, 0.9999)
_m = ob_cylinder.modifiers.new('Auto Smooth', 'NODES')
_m.node_group = ng_auto_smooth
_gi = [s.identifier for s in ng_auto_smooth.interface.items_tree if s.item_type == 'SOCKET' and s.in_out == 'INPUT']
_m[_gi[1]] = 0.5236  # Angle
ob_cylinder_001.location = (0.003961, -0.01675, -0.6387)
ob_cylinder_001.rotation_euler = (3.135, 2.757e-09, 5.82e-08)
ob_cylinder_001.scale = (1.372, 0.8658, 3.053)
_m = ob_cylinder_001.modifiers.new('Auto Smooth', 'NODES')
_m.node_group = ng_auto_smooth
_gi = [s.identifier for s in ng_auto_smooth.interface.items_tree if s.item_type == 'SOCKET' and s.in_out == 'INPUT']
_m[_gi[1]] = 0.5236  # Angle

# ---- collection membership
col_collection.objects.link(ob_cylinder)
col_collection.objects.link(ob_cylinder_001)

# ---- scene / render settings (as saved in the file)
scene.frame_start = 1; scene.frame_end = 250; scene.frame_set(1)
scene.render.engine = 'BLENDER_EEVEE_NEXT'
scene.cycles.sampling_pattern = 'TABULATED_SOBOL'
bpy.context.view_layer.update()

# ---- added for rendering (the .blend has no active camera and no usable light): camera, sun
cam_auto = bpy.data.cameras.new('AutoCamera')
cam_auto.lens = 50.0
cam_auto.sensor_width = 36.0
cam_auto.clip_end = 1000.0
ob_auto_camera = bpy.data.objects.new('AutoCamera', cam_auto)
scene.collection.objects.link(ob_auto_camera)
ob_auto_camera.location = (1.91697, -2.30478, 0.911801)
ob_auto_camera.rotation_euler = (1.09748, -7.21219e-08, 0.694738)
scene.camera = ob_auto_camera
light_auto_sun = bpy.data.lights.new('AutoSun', 'SUN')
light_auto_sun.energy = 3.0
light_auto_sun.angle = 0.0523599
ob_auto_sun = bpy.data.objects.new('AutoSun', light_auto_sun)
scene.collection.objects.link(ob_auto_sun)
ob_auto_sun.rotation_euler = (0.872665, 0.174533, 0.523599)
bpy.context.view_layer.update()
